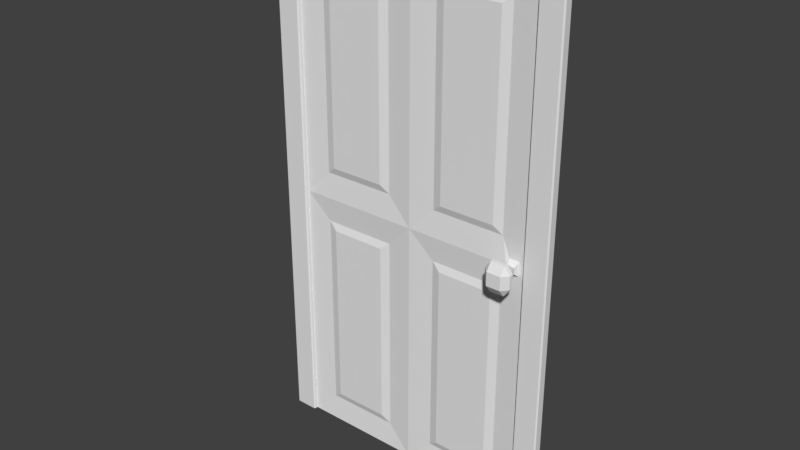 # Source: PanelDoor_01.blend  (saved by Blender 2.79.0; exported with 4.5.12 LTS)
import bpy
from mathutils import Matrix  # noqa: F401  (used for matrix-valued properties, if any)

bpy.ops.wm.read_factory_settings(use_empty=True)
scene = bpy.context.scene
scene.name = 'Scene'

# ---- collections
col_collection_1 = bpy.data.collections.new('Collection 1'); scene.collection.children.link(col_collection_1)

# ---- world
world_world = bpy.data.worlds.new('World'); scene.world = world_world
world_world.color = (0.05088, 0.05088, 0.05088)
world_world.use_sun_shadow = False
world_world.sun_shadow_jitter_overblur = 0.0
world_world.cycles.sampling_method = 'MANUAL'

# ---- meshes
me_cube_001 = bpy.data.meshes.new('Cube.001')
me_cube_001.from_pydata([(2.839, 0.04183, -2.62), (2.839, 0.04183, 2.62), (2.604, 0.04183, 2.62), (2.839, 0.04183, 2.454), (2.604, 0.04183, 2.454), (0.1205, 0.04183, -2.62), (-0.1205, 0.04183, -2.62), (-0.1205, 0.04183, 2.62), (0.1205, 0.04183, 2.62), (-0.1205, 0.04183, 2.454), (0.1205, 0.04183, 2.454), (0.1205, -0.003053, -2.62), (2.604, -0.003053, -2.62), (2.604, -0.003053, 2.454), (0.1205, -0.003053, 2.454), (1.362, -0.003053, -2.62), (1.362, -0.003053, 2.454), (0.1205, -0.003053, -0.08304), (1.362, -0.003053, -0.08304), (1.109, 0.02202, 0.17), (1.109, 0.02202, 2.201), (0.3736, 0.02202, 2.201), (0.3736, 0.02202, 0.17), (1.109, 0.02202, -2.367), (1.109, 0.02202, -0.3361), (0.3736, 0.02202, -0.3361), (0.3736, 0.02202, -2.367), (2.351, 0.02202, -2.367), (2.351, 0.02202, -0.3361), (1.615, 0.02202, -0.3361), (1.615, 0.02202, -2.367), (2.351, 0.02202, 0.17), (2.351, 0.02202, 2.201), (1.615, 0.02202, 2.201), (1.615, 0.02202, 0.17), (1.705, -0.003053, -2.294), (2.261, -0.003053, -2.294), (0.4633, -0.003053, -2.294), (1.019, -0.003053, -2.294), (1.019, -0.003053, 2.128), (1.019, -0.003053, 0.2431), (0.4633, -0.003053, 0.2431), (0.4633, -0.003053, 2.128), (1.019, -0.003053, -0.4092), (0.4633, -0.003053, -0.4092), (2.261, -0.003053, -0.4092), (1.705, -0.003053, -0.4092), (2.261, -0.003053, 2.128), (2.261, -0.003053, 0.2431), (1.705, -0.003053, 0.2431), (1.705, -0.003053, 2.128), (2.351, -0.003053, -0.08304), (2.604, -0.003053, 0.1649), (2.604, -0.003053, -0.3346), (1.362, 0.04183, 2.62), (1.362, 0.04183, 2.454), (1.362, 0.04183, -2.62), (2.536, 0.008338, -0.1539), (2.536, 0.008338, -0.01411), (2.436, 0.007861, -0.01334), (2.419, -0.006414, -0.08348), (2.436, 0.007861, -0.1541), (2.522, -0.04642, -0.05397), (2.522, -0.04642, -0.1138), (2.45, -0.04676, -0.1139), (2.45, -0.04676, -0.05364), (2.546, -0.1105, -0.02021), (2.546, -0.1105, -0.1477), (2.427, -0.1111, -0.1479), (2.427, -0.1111, -0.01951), (2.611, -0.1975, -0.01877), (2.555, -0.1154, -0.006087), (2.555, -0.1978, 0.05869), (2.611, -0.1975, -0.1495), (2.555, -0.1978, -0.2267), (2.555, -0.1154, -0.1619), (2.418, -0.1985, -0.2269), (2.362, -0.1988, -0.1499), (2.418, -0.116, -0.1622), (2.418, -0.1985, 0.05955), (2.418, -0.116, -0.005231), (2.362, -0.1988, -0.01721), (2.611, -0.2343, -0.01877), (2.555, -0.2346, 0.05869), (2.555, -0.2946, -0.01842), (2.611, -0.2343, -0.1495), (2.555, -0.2946, -0.1496), (2.555, -0.2346, -0.2267), (2.418, -0.2353, -0.2269), (2.419, -0.2953, -0.1498), (2.362, -0.2356, -0.1499), (2.418, -0.2353, 0.05955), (2.362, -0.2356, -0.01721), (2.419, -0.2953, -0.01756), (2.839, -0.0296, -2.62), (2.827, -0.04183, -2.62), (2.827, -0.04183, 2.608), (2.839, -0.0296, 2.62), (2.616, 0.04183, -2.62), (2.604, 0.0296, -2.62), (2.591, 0.04183, -2.62), (2.604, 0.04183, -2.608), (2.616, -0.04183, -2.62), (2.604, -0.0296, -2.62), (2.604, -0.0296, 2.62), (2.604, -0.04183, 2.608), (2.839, -0.0296, 2.454), (2.827, -0.04183, 2.454), (2.616, -0.04183, 2.466), (2.604, -0.0296, 2.454), (-0.1083, -0.04183, -2.62), (-0.1205, -0.0296, -2.62), (0.1205, -0.0296, -2.62), (0.1083, -0.04183, -2.62), (0.1205, -0.0296, -2.62), (0.1205, -0.0296, 2.62), (0.1205, -0.04183, 2.608), (-0.1205, -0.0296, 2.62), (-0.1083, -0.04183, 2.608), (0.1083, -0.04183, 2.466), (0.1205, -0.0296, 2.454), (-0.1083, -0.04183, 2.454), (-0.1205, -0.0296, 2.454), (1.362, -0.04183, 2.608), (1.362, -0.0296, 2.62), (1.362, -0.0296, 2.454), (1.362, -0.04183, 2.466)], [], [(4, 2, 1, 3), (98, 101, 4, 3, 0), (1, 2, 104, 97), (107, 96, 105, 108), (3, 1, 97, 106), (55, 54, 2, 4), (15, 56, 100, 99, 12), (98, 0, 94, 95, 102), (95, 107, 108, 102), (56, 55, 4, 101, 100), (122, 9, 6, 111), (6, 9, 10, 5), (9, 7, 8, 10), (8, 7, 117, 115), (126, 123, 116, 119), (113, 119, 121, 110), (119, 116, 118, 121), (9, 122, 117, 7), (29, 30, 35, 46), (54, 8, 115, 124), (6, 5, 114, 113, 110, 111), (2, 54, 124, 104), (120, 112, 11, 17, 14), (21, 22, 41, 42), (34, 31, 48, 49), (25, 26, 37, 44), (18, 16, 20, 19), (16, 14, 21, 20), (14, 17, 22, 21), (17, 18, 19, 22), (15, 18, 24, 23), (18, 17, 25, 24), (17, 11, 26, 25), (11, 15, 23, 26), (18, 15, 30, 29), (15, 12, 27, 30), (13, 16, 33, 32), (16, 18, 34, 33), (18, 51, 31, 34), (40, 39, 42, 41), (38, 43, 44, 37), (36, 45, 46, 35), (48, 47, 50, 49), (32, 33, 50, 47), (33, 34, 49, 50), (30, 27, 36, 35), (26, 23, 38, 37), (19, 20, 39, 40), (23, 24, 43, 38), (22, 19, 40, 41), (27, 28, 45, 36), (24, 25, 44, 43), (31, 32, 47, 48), (20, 21, 42, 39), (28, 29, 46, 45), (28, 51, 18, 29), (108, 105, 123, 126), (109, 125, 120, 14, 16, 13), (5, 10, 55, 56), (10, 8, 54, 55), (56, 15, 11, 5), (99, 103, 12), (103, 109, 13, 52, 53, 12), (12, 53, 28, 27), (13, 32, 31, 52), (61, 59, 60), (53, 52, 58, 57), (52, 31, 59, 58), (31, 51, 60, 59), (51, 28, 61, 60), (28, 53, 57, 61), (58, 59, 65, 62), (65, 64, 68, 69), (57, 58, 62, 63), (61, 57, 63, 64), (59, 61, 64, 65), (76, 74, 87, 88), (64, 63, 67, 68), (62, 65, 69, 66), (63, 62, 66, 67), (86, 84, 93, 89), (72, 79, 91, 83), (81, 77, 90, 92), (69, 68, 78, 80), (68, 67, 75, 78), (66, 69, 80, 71), (67, 66, 71, 75), (70, 71, 72), (73, 74, 75), (76, 77, 78), (79, 80, 81), (82, 83, 84), (85, 86, 87), (88, 89, 90), (91, 92, 93), (70, 73, 75, 71), (74, 76, 78, 75), (71, 80, 79, 72), (80, 78, 77, 81), (84, 86, 85, 82), (86, 89, 88, 87), (83, 91, 93, 84), (92, 90, 89, 93), (76, 88, 90, 77), (91, 79, 81, 92), (73, 85, 87, 74), (82, 70, 72, 83), (73, 70, 82, 85), (98, 99, 100, 101), (112, 113, 114), (107, 95, 94, 106), (97, 104, 105, 96), (98, 102, 103, 99), (109, 103, 102, 108), (96, 107, 106, 97), (124, 115, 116, 123), (115, 117, 118, 116), (126, 119, 120, 125), (119, 113, 112, 120), (122, 111, 110, 121), (117, 122, 121, 118), (104, 124, 123, 105), (108, 126, 125, 109), (0, 3, 106, 94)])
me_cube_001.use_remesh_preserve_volume = False
me_cube_001.use_remesh_preserve_attributes = False
me_cube_001.use_mirror_vertex_groups = False
me_cube_001.update()

# ---- objects
ob_cube_001 = bpy.data.objects.new('Cube.001', me_cube_001)

# ---- transforms, parenting, visibility, modifiers, constraints
ob_cube_001.location = (-1.391, -0.006246, 2.613)
ob_cube_001.lineart.crease_threshold = 0.0

# ---- collection membership
col_collection_1.objects.link(ob_cube_001)

# ---- scene / render settings (as saved in the file)
scene.frame_start = 1; scene.frame_end = 250; scene.frame_set(1)
scene.render.engine = 'BLENDER_EEVEE_NEXT'
scene.render.resolution_percentage = 50
scene.render.dither_intensity = 0.0
scene.cycles.use_denoising = False
scene.cycles.samples = 128
scene.cycles.sampling_pattern = 'TABULATED_SOBOL'
scene.cycles.use_adaptive_sampling = False
scene.cycles.use_light_tree = False
scene.cycles.blur_glossy = 0.0
scene.cycles.sample_clamp_indirect = 0.0
scene.view_settings.view_transform = 'Standard'
bpy.context.view_layer.update()

# ---- added for rendering (the .blend has no active camera and no usable light): camera, sun
cam_auto = bpy.data.cameras.new('AutoCamera')
cam_auto.lens = 50.0
cam_auto.sensor_width = 36.0
cam_auto.clip_end = 1000.0
ob_auto_camera = bpy.data.objects.new('AutoCamera', cam_auto)
scene.collection.objects.link(ob_auto_camera)
ob_auto_camera.location = (5.54594, -6.82545, 7.07434)
ob_auto_camera.rotation_euler = (1.09748, -7.21219e-08, 0.694738)
scene.camera = ob_auto_camera
light_auto_sun = bpy.data.lights.new('AutoSun', 'SUN')
light_auto_sun.energy = 3.0
light_auto_sun.angle = 0.0523599
ob_auto_sun = bpy.data.objects.new('AutoSun', light_auto_sun)
scene.collection.objects.link(ob_auto_sun)
ob_auto_sun.rotation_euler = (0.872665, 0.174533, 0.523599)
bpy.context.view_layer.update()
